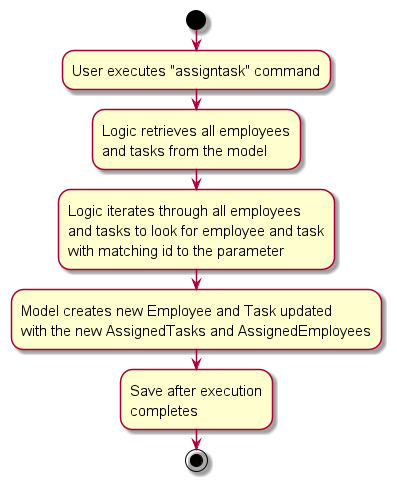

The diagram above was rendered by PlantUML. Its source (embedded in the PNG):
@startuml
skin rose
skinparam ActivityFontSize 15
skinparam ArrowFontSize 12
start
:User executes "assigntask" command;
:Logic retrieves all employees
and tasks from the model;
:Logic iterates through all employees
and tasks to look for employee and task
with matching id to the parameter;
:Model creates new Employee and Task updated
with the new AssignedTasks and AssignedEmployees;
:Save after execution
completes;
stop
@enduml